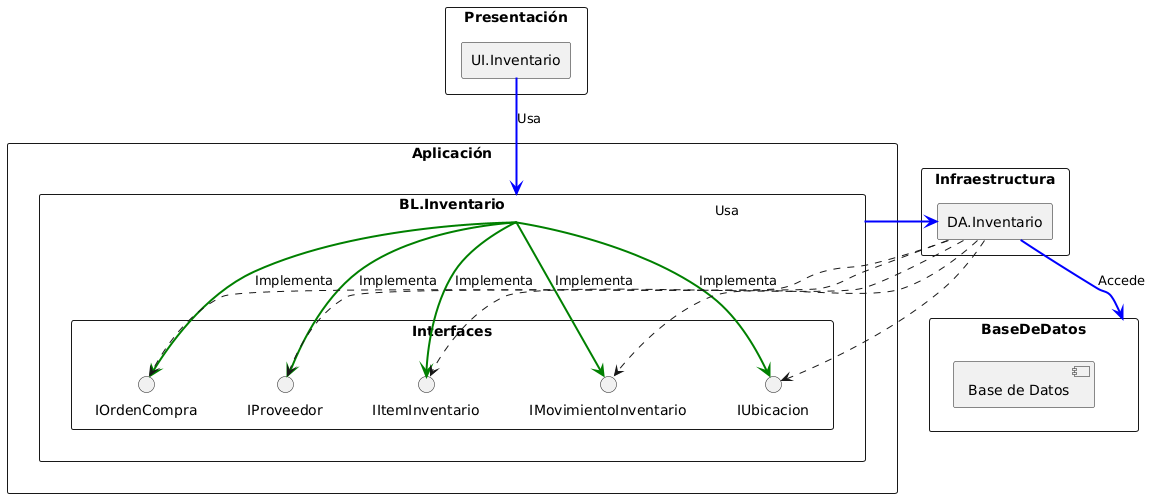

The diagram above was rendered by PlantUML. Its source (embedded in the PNG):
@startuml
' --- Configuraciones Generales ---
skinparam packageStyle rect
skinparam shadowing false
skinparam nodesep 50  ' Aumenta la separación horizontal entre nodos
skinparam ranksep 50  ' Aumenta la separación vertical entre nodos

' --- Paquetes (Agrupados por Capa) ---

' Capa de Presentación
package "Presentación" as UIPackage {
  package "UI.Inventario" as UIInventarioPackage {
      ' Podrías agregar componentes internos si fuera necesario, p.ej., [PantallaPrincipal], [FormularioItem]
  }
}

' Capa de Aplicación (Lógica de Negocio)
package "Aplicación" as BLPackage {
  package "BL.Inventario" as BLInventarioPackage {
      ' Interfaces (agrupadas)
      package "Interfaces" {
          interface "IProveedor" as IProveedor
          interface "IItemInventario" as IItemInventario
          interface "IOrdenCompra" as IOrdenCompra
          interface "IMovimientoInventario" as IMovimientoInventario
          interface "IUbicacion" as IUbicacion
      }
      ' Podrías agregar componentes/clases internas si fuera necesario
  }
}

' Capa de Infraestructura
package "Infraestructura" as DAPackage {
  package "DA.Inventario" as DAInventarioPackage {
      ' Podrías agregar componentes/clases internas si fuera necesario, p.ej., [ItemInventarioDAO], [ProveedorDAO]
  }
}

' Base de Datos (fuera de las capas, como una dependencia externa)
package "BaseDeDatos" as DBPkg {
    [Base de Datos] as DB
}

' --- Dependencias (Claras y Direccionales) ---
' Usamos flechas "plain" para dependencias, y punteadas para implementaciones

' Dependencias entre Capas
UIInventarioPackage -[#blue,bold]-> BLInventarioPackage : Usa
BLInventarioPackage -[#blue,bold]-> DAInventarioPackage : Usa
DAInventarioPackage -[#blue,bold]-> DBPkg : Accede

' Implementación de Interfaces (Lógica de Negocio)
BLInventarioPackage .[#green,bold].> IProveedor : Implementa
BLInventarioPackage .[#green,bold].> IItemInventario : Implementa
BLInventarioPackage .[#green,bold].> IOrdenCompra : Implementa
BLInventarioPackage .[#green,bold].> IMovimientoInventario : Implementa
BLInventarioPackage .[#green,bold].> IUbicacion : Implementa

' Realización de Interfaces (Acceso a Datos)
DAInventarioPackage ..> IProveedor
DAInventarioPackage ..> IItemInventario
DAInventarioPackage ..> IOrdenCompra
DAInventarioPackage ..> IMovimientoInventario
DAInventarioPackage ..> IUbicacion

' --- Notas/Leyenda (Opcional) ---
' note bottom of BLInventarioPackage : Contiene la lógica de negocio,\nreglas de validación y orquestación.
' note bottom of DAInventarioPackage : Se encarga de la persistencia\ny recuperación de datos.
' note "Las interfaces definen contratos\npara desacoplar las capas." as N1
' N1 .. IProveedor
@enduml